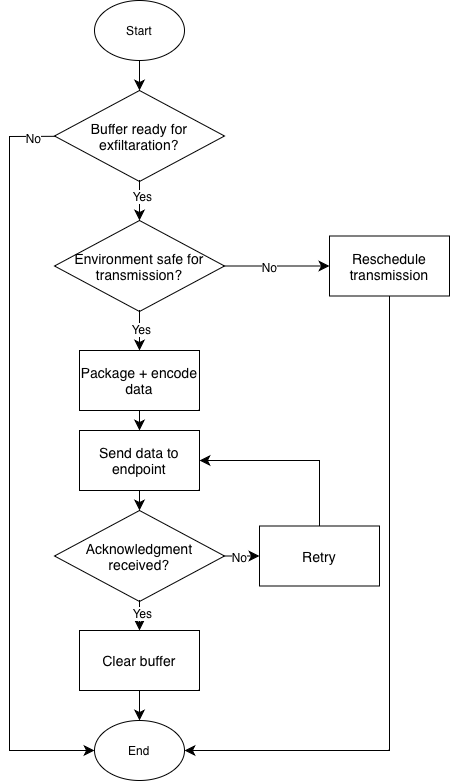

The diagram above was exported from draw.io. Its source (the exported page's mxGraphModel, read from the mxfile embedded in the PNG):
<mxGraphModel dx="4710" dy="1178" grid="1" gridSize="10" guides="1" tooltips="1" connect="1" arrows="1" fold="1" page="1" pageScale="1" pageWidth="827" pageHeight="1169" math="0" shadow="0">
  <root>
    <mxCell id="0" />
    <mxCell id="1" parent="0" />
    <mxCell id="b6dDihhpvgT7OkhvEu2R-23" style="edgeStyle=none;curved=1;rounded=0;orthogonalLoop=1;jettySize=auto;html=1;entryX=0.5;entryY=0;entryDx=0;entryDy=0;fontSize=12;startSize=8;endSize=8;" edge="1" parent="1" source="b6dDihhpvgT7OkhvEu2R-14" target="b6dDihhpvgT7OkhvEu2R-16">
      <mxGeometry relative="1" as="geometry" />
    </mxCell>
    <mxCell id="b6dDihhpvgT7OkhvEu2R-14" value="Start" style="ellipse;whiteSpace=wrap;html=1;" vertex="1" parent="1">
      <mxGeometry x="-725" y="1720" width="90" height="60" as="geometry" />
    </mxCell>
    <mxCell id="b6dDihhpvgT7OkhvEu2R-24" style="edgeStyle=none;curved=1;rounded=0;orthogonalLoop=1;jettySize=auto;html=1;entryX=0.5;entryY=0;entryDx=0;entryDy=0;fontSize=12;startSize=8;endSize=8;" edge="1" parent="1" source="b6dDihhpvgT7OkhvEu2R-16" target="b6dDihhpvgT7OkhvEu2R-18">
      <mxGeometry relative="1" as="geometry" />
    </mxCell>
    <mxCell id="b6dDihhpvgT7OkhvEu2R-30" value="Yes" style="edgeLabel;html=1;align=center;verticalAlign=middle;resizable=0;points=[];fontSize=12;" vertex="1" connectable="0" parent="b6dDihhpvgT7OkhvEu2R-24">
      <mxGeometry x="-0.2544" y="1" relative="1" as="geometry">
        <mxPoint as="offset" />
      </mxGeometry>
    </mxCell>
    <mxCell id="b6dDihhpvgT7OkhvEu2R-26" style="edgeStyle=none;curved=0;rounded=0;orthogonalLoop=1;jettySize=auto;html=1;entryX=0;entryY=0.5;entryDx=0;entryDy=0;fontSize=12;startSize=8;endSize=8;" edge="1" parent="1" source="b6dDihhpvgT7OkhvEu2R-16" target="b6dDihhpvgT7OkhvEu2R-22">
      <mxGeometry relative="1" as="geometry">
        <Array as="points">
          <mxPoint x="-810" y="1856" />
          <mxPoint x="-810" y="2470" />
        </Array>
      </mxGeometry>
    </mxCell>
    <mxCell id="b6dDihhpvgT7OkhvEu2R-27" value="No" style="edgeLabel;html=1;align=center;verticalAlign=middle;resizable=0;points=[];fontSize=12;" vertex="1" connectable="0" parent="b6dDihhpvgT7OkhvEu2R-26">
      <mxGeometry x="-0.9403" relative="1" as="geometry">
        <mxPoint as="offset" />
      </mxGeometry>
    </mxCell>
    <mxCell id="b6dDihhpvgT7OkhvEu2R-16" value="&lt;span style=&quot;text-align: start;&quot;&gt;&lt;font style=&quot;font-size: 14px;&quot;&gt;Buffer ready for exfiltaration?&lt;/font&gt;&lt;/span&gt;" style="rhombus;whiteSpace=wrap;html=1;" vertex="1" parent="1">
      <mxGeometry x="-765" y="1810" width="170" height="91" as="geometry" />
    </mxCell>
    <mxCell id="b6dDihhpvgT7OkhvEu2R-38" style="edgeStyle=none;curved=1;rounded=0;orthogonalLoop=1;jettySize=auto;html=1;entryX=0.5;entryY=0;entryDx=0;entryDy=0;fontSize=12;startSize=8;endSize=8;" edge="1" parent="1" source="b6dDihhpvgT7OkhvEu2R-17" target="b6dDihhpvgT7OkhvEu2R-19">
      <mxGeometry relative="1" as="geometry" />
    </mxCell>
    <mxCell id="b6dDihhpvgT7OkhvEu2R-17" value="&lt;span data-start=&quot;1294&quot; data-end=&quot;1336&quot; style=&quot;text-align: start;&quot;&gt;&lt;font style=&quot;font-size: 14px;&quot;&gt;Package + encode data&lt;/font&gt;&lt;/span&gt;" style="rounded=0;whiteSpace=wrap;html=1;" vertex="1" parent="1">
      <mxGeometry x="-740" y="2070" width="120" height="60" as="geometry" />
    </mxCell>
    <mxCell id="b6dDihhpvgT7OkhvEu2R-32" style="edgeStyle=none;curved=1;rounded=0;orthogonalLoop=1;jettySize=auto;html=1;entryX=0;entryY=0.5;entryDx=0;entryDy=0;fontSize=12;startSize=8;endSize=8;" edge="1" parent="1" source="b6dDihhpvgT7OkhvEu2R-18" target="b6dDihhpvgT7OkhvEu2R-31">
      <mxGeometry relative="1" as="geometry" />
    </mxCell>
    <mxCell id="b6dDihhpvgT7OkhvEu2R-37" value="No" style="edgeLabel;html=1;align=center;verticalAlign=middle;resizable=0;points=[];fontSize=12;" vertex="1" connectable="0" parent="b6dDihhpvgT7OkhvEu2R-32">
      <mxGeometry x="-0.1658" relative="1" as="geometry">
        <mxPoint as="offset" />
      </mxGeometry>
    </mxCell>
    <mxCell id="b6dDihhpvgT7OkhvEu2R-33" style="edgeStyle=none;curved=1;rounded=0;orthogonalLoop=1;jettySize=auto;html=1;entryX=0.5;entryY=0;entryDx=0;entryDy=0;fontSize=12;startSize=8;endSize=8;" edge="1" parent="1" source="b6dDihhpvgT7OkhvEu2R-18" target="b6dDihhpvgT7OkhvEu2R-17">
      <mxGeometry relative="1" as="geometry" />
    </mxCell>
    <mxCell id="b6dDihhpvgT7OkhvEu2R-34" value="Yes" style="edgeLabel;html=1;align=center;verticalAlign=middle;resizable=0;points=[];fontSize=12;" vertex="1" connectable="0" parent="b6dDihhpvgT7OkhvEu2R-33">
      <mxGeometry x="-0.215" relative="1" as="geometry">
        <mxPoint as="offset" />
      </mxGeometry>
    </mxCell>
    <mxCell id="b6dDihhpvgT7OkhvEu2R-18" value="&lt;span style=&quot;text-align: start;&quot;&gt;&lt;font style=&quot;font-size: 14px;&quot;&gt;Environment safe for transmission?&lt;/font&gt;&lt;/span&gt;" style="rhombus;whiteSpace=wrap;html=1;" vertex="1" parent="1">
      <mxGeometry x="-765" y="1940" width="170" height="91" as="geometry" />
    </mxCell>
    <mxCell id="b6dDihhpvgT7OkhvEu2R-39" style="edgeStyle=none;curved=1;rounded=0;orthogonalLoop=1;jettySize=auto;html=1;entryX=0.5;entryY=0;entryDx=0;entryDy=0;fontSize=12;startSize=8;endSize=8;" edge="1" parent="1" source="b6dDihhpvgT7OkhvEu2R-19" target="b6dDihhpvgT7OkhvEu2R-20">
      <mxGeometry relative="1" as="geometry" />
    </mxCell>
    <mxCell id="b6dDihhpvgT7OkhvEu2R-19" value="&lt;span data-start=&quot;1294&quot; data-end=&quot;1336&quot; style=&quot;text-align: start;&quot;&gt;&lt;font style=&quot;font-size: 14px;&quot;&gt;Send data to endpoint&lt;/font&gt;&lt;/span&gt;" style="rounded=0;whiteSpace=wrap;html=1;" vertex="1" parent="1">
      <mxGeometry x="-740" y="2150" width="120" height="60" as="geometry" />
    </mxCell>
    <mxCell id="b6dDihhpvgT7OkhvEu2R-40" style="edgeStyle=none;curved=1;rounded=0;orthogonalLoop=1;jettySize=auto;html=1;entryX=0.5;entryY=0;entryDx=0;entryDy=0;fontSize=12;startSize=8;endSize=8;" edge="1" parent="1" source="b6dDihhpvgT7OkhvEu2R-20" target="b6dDihhpvgT7OkhvEu2R-21">
      <mxGeometry relative="1" as="geometry" />
    </mxCell>
    <mxCell id="b6dDihhpvgT7OkhvEu2R-44" value="Yes" style="edgeLabel;html=1;align=center;verticalAlign=middle;resizable=0;points=[];fontSize=12;" vertex="1" connectable="0" parent="b6dDihhpvgT7OkhvEu2R-40">
      <mxGeometry x="-0.3687" y="1" relative="1" as="geometry">
        <mxPoint as="offset" />
      </mxGeometry>
    </mxCell>
    <mxCell id="b6dDihhpvgT7OkhvEu2R-42" style="edgeStyle=none;curved=1;rounded=0;orthogonalLoop=1;jettySize=auto;html=1;entryX=0;entryY=0.5;entryDx=0;entryDy=0;fontSize=12;startSize=8;endSize=8;" edge="1" parent="1" source="b6dDihhpvgT7OkhvEu2R-20" target="b6dDihhpvgT7OkhvEu2R-41">
      <mxGeometry relative="1" as="geometry" />
    </mxCell>
    <mxCell id="b6dDihhpvgT7OkhvEu2R-43" value="No" style="edgeLabel;html=1;align=center;verticalAlign=middle;resizable=0;points=[];fontSize=12;" vertex="1" connectable="0" parent="b6dDihhpvgT7OkhvEu2R-42">
      <mxGeometry x="-0.3011" relative="1" as="geometry">
        <mxPoint as="offset" />
      </mxGeometry>
    </mxCell>
    <mxCell id="b6dDihhpvgT7OkhvEu2R-20" value="&lt;span style=&quot;text-align: start;&quot;&gt;&lt;font style=&quot;font-size: 14px;&quot;&gt;Acknowledgment received?&lt;/font&gt;&lt;/span&gt;" style="rhombus;whiteSpace=wrap;html=1;" vertex="1" parent="1">
      <mxGeometry x="-765" y="2230" width="170" height="91" as="geometry" />
    </mxCell>
    <mxCell id="b6dDihhpvgT7OkhvEu2R-45" style="edgeStyle=none;curved=1;rounded=0;orthogonalLoop=1;jettySize=auto;html=1;entryX=0.5;entryY=0;entryDx=0;entryDy=0;fontSize=12;startSize=8;endSize=8;" edge="1" parent="1" source="b6dDihhpvgT7OkhvEu2R-21" target="b6dDihhpvgT7OkhvEu2R-22">
      <mxGeometry relative="1" as="geometry" />
    </mxCell>
    <mxCell id="b6dDihhpvgT7OkhvEu2R-21" value="&lt;span data-start=&quot;1294&quot; data-end=&quot;1336&quot; style=&quot;text-align: start;&quot;&gt;&lt;font style=&quot;font-size: 14px;&quot;&gt;Clear buffer&lt;/font&gt;&lt;/span&gt;" style="rounded=0;whiteSpace=wrap;html=1;" vertex="1" parent="1">
      <mxGeometry x="-740" y="2350" width="120" height="60" as="geometry" />
    </mxCell>
    <mxCell id="b6dDihhpvgT7OkhvEu2R-22" value="End" style="ellipse;whiteSpace=wrap;html=1;" vertex="1" parent="1">
      <mxGeometry x="-725" y="2440" width="90" height="60" as="geometry" />
    </mxCell>
    <mxCell id="b6dDihhpvgT7OkhvEu2R-35" style="edgeStyle=none;curved=0;rounded=0;orthogonalLoop=1;jettySize=auto;html=1;entryX=1;entryY=0.5;entryDx=0;entryDy=0;fontSize=12;startSize=8;endSize=8;" edge="1" parent="1" source="b6dDihhpvgT7OkhvEu2R-31" target="b6dDihhpvgT7OkhvEu2R-22">
      <mxGeometry relative="1" as="geometry">
        <Array as="points">
          <mxPoint x="-430" y="2470" />
        </Array>
      </mxGeometry>
    </mxCell>
    <mxCell id="b6dDihhpvgT7OkhvEu2R-31" value="&lt;span data-start=&quot;1294&quot; data-end=&quot;1336&quot; style=&quot;text-align: start;&quot;&gt;&lt;font style=&quot;font-size: 14px;&quot;&gt;Reschedule transmission&lt;/font&gt;&lt;/span&gt;" style="rounded=0;whiteSpace=wrap;html=1;" vertex="1" parent="1">
      <mxGeometry x="-490" y="1955.5" width="120" height="60" as="geometry" />
    </mxCell>
    <mxCell id="b6dDihhpvgT7OkhvEu2R-46" style="edgeStyle=none;curved=0;rounded=0;orthogonalLoop=1;jettySize=auto;html=1;entryX=1;entryY=0.5;entryDx=0;entryDy=0;fontSize=12;startSize=8;endSize=8;" edge="1" parent="1" source="b6dDihhpvgT7OkhvEu2R-41" target="b6dDihhpvgT7OkhvEu2R-19">
      <mxGeometry relative="1" as="geometry">
        <Array as="points">
          <mxPoint x="-500" y="2180" />
        </Array>
      </mxGeometry>
    </mxCell>
    <mxCell id="b6dDihhpvgT7OkhvEu2R-41" value="&lt;span data-start=&quot;1294&quot; data-end=&quot;1336&quot; style=&quot;text-align: start;&quot;&gt;&lt;font style=&quot;font-size: 14px;&quot;&gt;Retry&lt;/font&gt;&lt;/span&gt;" style="rounded=0;whiteSpace=wrap;html=1;" vertex="1" parent="1">
      <mxGeometry x="-560" y="2245.5" width="120" height="60" as="geometry" />
    </mxCell>
  </root>
</mxGraphModel>